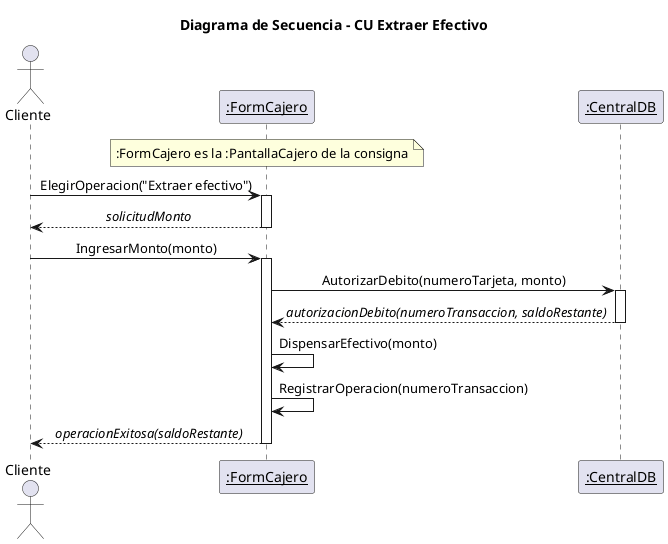

The diagram above was rendered by PlantUML. Its source (embedded in the PNG):
@startuml 06_secuencia_extraccion
title Diagrama de Secuencia - CU Extraer Efectivo
skinparam shadowing false
skinparam sequenceMessageAlign center

actor Cliente
participant "<u>:FormCajero</u>" as PC
participant "<u>:CentralDB</u>" as CDB

note over PC : :FormCajero es la :PantallaCajero de la consigna

Cliente -> PC : ElegirOperacion("Extraer efectivo")
activate PC
PC --> Cliente : //solicitudMonto//
deactivate PC

Cliente -> PC : IngresarMonto(monto)
activate PC
PC -> CDB : AutorizarDebito(numeroTarjeta, monto)
activate CDB
CDB --> PC : //autorizacionDebito(numeroTransaccion, saldoRestante)//
deactivate CDB
PC -> PC : DispensarEfectivo(monto)
PC -> PC : RegistrarOperacion(numeroTransaccion)
PC --> Cliente : //operacionExitosa(saldoRestante)//
deactivate PC
@enduml